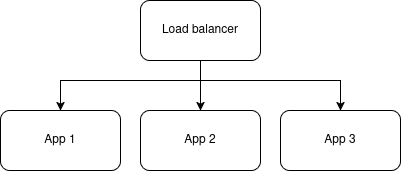

The diagram above was exported from draw.io. Its source (the exported page's mxGraphModel, read from the mxfile embedded in the PNG):
<mxGraphModel dx="1342" dy="536" grid="1" gridSize="10" guides="1" tooltips="1" connect="1" arrows="1" fold="1" page="1" pageScale="1" pageWidth="827" pageHeight="1169" math="0" shadow="0">
  <root>
    <mxCell id="0" />
    <mxCell id="1" parent="0" />
    <mxCell id="DZksUxyd_ut_A_EVtY3V-68" edge="1" parent="1" source="DZksUxyd_ut_A_EVtY3V-58" style="edgeStyle=orthogonalEdgeStyle;rounded=0;orthogonalLoop=1;jettySize=auto;html=1;entryX=0.5;entryY=0;entryDx=0;entryDy=0;" target="DZksUxyd_ut_A_EVtY3V-66">
      <mxGeometry relative="1" as="geometry" />
    </mxCell>
    <mxCell id="DZksUxyd_ut_A_EVtY3V-69" edge="1" parent="1" source="DZksUxyd_ut_A_EVtY3V-58" style="edgeStyle=orthogonalEdgeStyle;rounded=0;orthogonalLoop=1;jettySize=auto;html=1;entryX=0.5;entryY=0;entryDx=0;entryDy=0;" target="DZksUxyd_ut_A_EVtY3V-65">
      <mxGeometry relative="1" as="geometry">
        <Array as="points">
          <mxPoint x="420" y="320" />
          <mxPoint x="280" y="320" />
        </Array>
      </mxGeometry>
    </mxCell>
    <mxCell id="DZksUxyd_ut_A_EVtY3V-70" edge="1" parent="1" source="DZksUxyd_ut_A_EVtY3V-58" style="edgeStyle=orthogonalEdgeStyle;rounded=0;orthogonalLoop=1;jettySize=auto;html=1;entryX=0.5;entryY=0;entryDx=0;entryDy=0;" target="DZksUxyd_ut_A_EVtY3V-67">
      <mxGeometry relative="1" as="geometry">
        <Array as="points">
          <mxPoint x="420" y="320" />
          <mxPoint x="560" y="320" />
        </Array>
      </mxGeometry>
    </mxCell>
    <mxCell id="DZksUxyd_ut_A_EVtY3V-58" parent="1" style="rounded=1;whiteSpace=wrap;html=1;" value="Load balancer" vertex="1">
      <mxGeometry height="60" width="120" x="360" y="240" as="geometry" />
    </mxCell>
    <mxCell id="DZksUxyd_ut_A_EVtY3V-65" parent="1" style="rounded=1;whiteSpace=wrap;html=1;" value="App 1" vertex="1">
      <mxGeometry height="60" width="120" x="220" y="350" as="geometry" />
    </mxCell>
    <mxCell id="DZksUxyd_ut_A_EVtY3V-66" parent="1" style="rounded=1;whiteSpace=wrap;html=1;" value="App 2" vertex="1">
      <mxGeometry height="60" width="120" x="360" y="350" as="geometry" />
    </mxCell>
    <mxCell id="DZksUxyd_ut_A_EVtY3V-67" parent="1" style="rounded=1;whiteSpace=wrap;html=1;" value="App 3" vertex="1">
      <mxGeometry height="60" width="120" x="500" y="350" as="geometry" />
    </mxCell>
  </root>
</mxGraphModel>